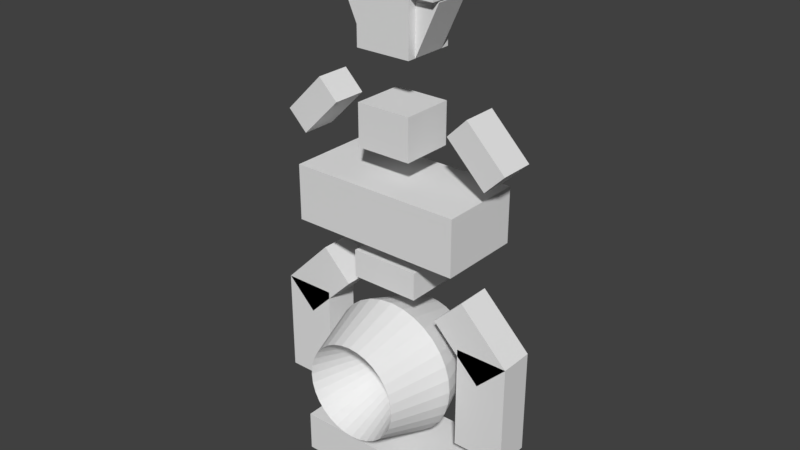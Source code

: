 # Source: playerModel_v2.blend  (saved by Blender 2.78.0; exported with 4.5.12 LTS)
import bpy
from mathutils import Matrix  # noqa: F401  (used for matrix-valued properties, if any)

bpy.ops.wm.read_factory_settings(use_empty=True)
scene = bpy.context.scene
scene.name = 'Scene'

# ---- collections
col_collection_1 = bpy.data.collections.new('Collection 1'); scene.collection.children.link(col_collection_1)

# ---- world
world_world = bpy.data.worlds.new('World'); scene.world = world_world
world_world.color = (0.05088, 0.05088, 0.05088)
world_world.use_sun_shadow = False
world_world.sun_shadow_jitter_overblur = 0.0
world_world.cycles.sampling_method = 'MANUAL'

# ---- meshes
me_cube_003 = bpy.data.meshes.new('Cube.003')
me_cube_003.from_pydata([(-0.5, -0.5, -0.5), (-0.5, -0.5, 0.5), (-0.5, 0.5, -0.5), (-0.5, 0.5, 0.5), (0.5, -0.5, -0.5), (0.5, -0.5, 0.5), (0.5, 0.5, -0.5), (0.5, 0.5, 0.5)], [], [(0, 1, 3, 2), (2, 3, 7, 6), (6, 7, 5, 4), (4, 5, 1, 0), (2, 6, 4, 0), (7, 3, 1, 5)])
me_cube_003.use_remesh_preserve_volume = False
me_cube_003.use_remesh_preserve_attributes = False
me_cube_003.use_mirror_vertex_groups = False
me_cube_003.update()
me_sphere = bpy.data.meshes.new('Sphere')
me_sphere.from_pydata([(0.1379, 0.6935, 0.727), (0.1951, 0.9808, 0.01988), (0.1379, 0.6935, -0.6872), (0.2706, 0.6533, 0.727), (0.3827, 0.9239, 0.01988), (0.2706, 0.6533, -0.6872), (0.3928, 0.5879, 0.727), (0.5556, 0.8315, 0.01988), (0.3928, 0.5879, -0.6872), (-1.06e-07, -6.309e-08, -0.9801), (0.5, 0.5, 0.727), (0.7071, 0.7071, 0.01988), (0.5, 0.5, -0.6872), (0.5879, 0.3928, 0.727), (0.8315, 0.5556, 0.01988), (0.5879, 0.3928, -0.6872), (0.6533, 0.2706, 0.727), (0.9239, 0.3827, 0.01988), (0.6533, 0.2706, -0.6872), (0.6935, 0.1379, 0.727), (0.9808, 0.1951, 0.01988), (0.6935, 0.1379, -0.6872), (0.7071, -2.205e-08, 0.727), (1.0, -1.413e-07, 0.01988), (0.7071, -2.205e-08, -0.6872), (0.6935, -0.1379, 0.727), (0.9808, -0.1951, 0.01988), (0.6935, -0.1379, -0.6872), (0.6533, -0.2706, 0.727), (0.9239, -0.3827, 0.01988), (0.6533, -0.2706, -0.6872), (0.5879, -0.3928, 0.727), (0.8315, -0.5556, 0.01988), (0.5879, -0.3928, -0.6872), (0.5, -0.5, 0.727), (0.7071, -0.7071, 0.01988), (0.5, -0.5, -0.6872), (0.3928, -0.5879, 0.727), (0.5556, -0.8315, 0.01988), (0.3928, -0.5879, -0.6872), (0.2706, -0.6533, 0.727), (0.3827, -0.9239, 0.01988), (0.2706, -0.6533, -0.6872), (0.1379, -0.6935, 0.727), (0.1951, -0.9808, 0.01988), (0.1379, -0.6935, -0.6872), (-5.919e-08, -0.7071, 0.727), (-3.721e-07, -1.0, 0.01988), (-5.919e-08, -0.7071, -0.6872), (-0.1379, -0.6935, 0.727), (-0.1951, -0.9808, 0.01988), (-0.1379, -0.6935, -0.6872), (-0.2706, -0.6533, 0.727), (-0.3827, -0.9239, 0.01988), (-0.2706, -0.6533, -0.6872), (-1.546e-07, -2.21e-07, -0.9286), (-0.3928, -0.5879, 0.727), (-0.5556, -0.8315, 0.01988), (-0.3928, -0.5879, -0.6872), (-0.5, -0.5, 0.727), (-0.7071, -0.7071, 0.01988), (-0.5, -0.5, -0.6872), (-0.5879, -0.3928, 0.727), (-0.8315, -0.5556, 0.01988), (-0.5879, -0.3928, -0.6872), (-0.6533, -0.2706, 0.727), (-0.9239, -0.3827, 0.01988), (-0.6533, -0.2706, -0.6872), (-0.6935, -0.1379, 0.727), (-0.9808, -0.1951, 0.01988), (-0.6935, -0.1379, -0.6872), (-0.7071, -6.676e-08, 0.727), (-1.0, 4.101e-07, 0.01988), (-0.7071, -6.676e-08, -0.6872), (-0.6935, 0.1379, 0.727), (-0.9808, 0.1951, 0.01988), (-0.6935, 0.1379, -0.6872), (-0.6533, 0.2706, 0.727), (-0.9239, 0.3827, 0.01988), (-0.6533, 0.2706, -0.6872), (-0.5879, 0.3928, 0.727), (-0.8315, 0.5556, 0.01988), (-0.5879, 0.3928, -0.6872), (-0.5, 0.5, 0.727), (-0.7071, 0.7071, 0.01988), (-0.5, 0.5, -0.6872), (-0.3928, 0.5879, 0.727), (-0.5556, 0.8315, 0.01988), (-0.3928, 0.5879, -0.6872), (-0.2706, 0.6533, 0.727), (-0.3827, 0.9239, 0.01988), (-0.2706, 0.6533, -0.6872), (-0.1379, 0.6935, 0.727), (-0.1951, 0.9808, 0.01988), (-0.1379, 0.6935, -0.6872), (-5.919e-08, 0.7071, 0.727), (4.325e-07, 1.0, 0.01988), (-5.919e-08, 0.7071, -0.6872)], [], [(97, 96, 1, 2), (95, 55, 0), (9, 97, 2), (96, 95, 0, 1), (9, 2, 5), (1, 0, 3, 4), (2, 1, 4, 5), (0, 55, 3), (3, 55, 6), (9, 5, 8), (4, 3, 6, 7), (5, 4, 7, 8), (8, 7, 11, 12), (6, 55, 10), (9, 8, 12), (7, 6, 10, 11), (12, 11, 14, 15), (10, 55, 13), (9, 12, 15), (11, 10, 13, 14), (15, 14, 17, 18), (13, 55, 16), (9, 15, 18), (14, 13, 16, 17), (18, 17, 20, 21), (16, 55, 19), (9, 18, 21), (17, 16, 19, 20), (21, 20, 23, 24), (19, 55, 22), (9, 21, 24), (20, 19, 22, 23), (23, 22, 25, 26), (24, 23, 26, 27), (22, 55, 25), (9, 24, 27), (9, 27, 30), (26, 25, 28, 29), (27, 26, 29, 30), (25, 55, 28), (9, 30, 33), (29, 28, 31, 32), (30, 29, 32, 33), (28, 55, 31), (9, 33, 36), (32, 31, 34, 35), (33, 32, 35, 36), (31, 55, 34), (9, 36, 39), (35, 34, 37, 38), (36, 35, 38, 39), (34, 55, 37), (37, 55, 40), (9, 39, 42), (38, 37, 40, 41), (39, 38, 41, 42), (42, 41, 44, 45), (40, 55, 43), (9, 42, 45), (41, 40, 43, 44), (45, 44, 47, 48), (43, 55, 46), (9, 45, 48), (44, 43, 46, 47), (48, 47, 50, 51), (46, 55, 49), (9, 48, 51), (47, 46, 49, 50), (51, 50, 53, 54), (49, 55, 52), (9, 51, 54), (50, 49, 52, 53), (54, 53, 57, 58), (52, 55, 56), (9, 54, 58), (53, 52, 56, 57), (57, 56, 59, 60), (58, 57, 60, 61), (56, 55, 59), (9, 58, 61), (9, 61, 64), (60, 59, 62, 63), (61, 60, 63, 64), (59, 55, 62), (9, 64, 67), (63, 62, 65, 66), (64, 63, 66, 67), (62, 55, 65), (9, 67, 70), (66, 65, 68, 69), (67, 66, 69, 70), (65, 55, 68), (9, 70, 73), (69, 68, 71, 72), (70, 69, 72, 73), (68, 55, 71), (71, 55, 74), (9, 73, 76), (72, 71, 74, 75), (73, 72, 75, 76), (76, 75, 78, 79), (74, 55, 77), (9, 76, 79), (75, 74, 77, 78), (79, 78, 81, 82), (77, 55, 80), (9, 79, 82), (78, 77, 80, 81), (82, 81, 84, 85), (80, 55, 83), (9, 82, 85), (81, 80, 83, 84), (85, 84, 87, 88), (83, 55, 86), (9, 85, 88), (84, 83, 86, 87), (88, 87, 90, 91), (86, 55, 89), (9, 88, 91), (87, 86, 89, 90), (90, 89, 92, 93), (91, 90, 93, 94), (89, 55, 92), (9, 91, 94), (9, 94, 97), (93, 92, 95, 96), (94, 93, 96, 97), (92, 55, 95)])
me_sphere.use_remesh_preserve_volume = False
me_sphere.use_remesh_preserve_attributes = False
me_sphere.use_mirror_vertex_groups = False
me_sphere.update()
me_cube_004 = bpy.data.meshes.new('Cube.004')
me_cube_004.from_pydata([(-0.5, -0.5, -0.5), (-0.5, -0.5, 0.5), (-0.5, 0.5, -0.5), (-0.5, 0.5, 0.5), (0.5, -0.5, -0.5), (0.5, -0.5, 0.5), (0.5, 0.5, -0.5), (0.5, 0.5, 0.5)], [], [(0, 1, 3, 2), (2, 3, 7, 6), (6, 7, 5, 4), (4, 5, 1, 0), (2, 6, 4, 0), (7, 3, 1, 5)])
me_cube_004.use_remesh_preserve_volume = False
me_cube_004.use_remesh_preserve_attributes = False
me_cube_004.use_mirror_vertex_groups = False
me_cube_004.update()
me_cube_006 = bpy.data.meshes.new('Cube.006')
me_cube_006.from_pydata([(-0.5, -0.5, -0.5), (-0.5, -0.5, 0.5), (-0.5, 0.5, -0.5), (-0.5, 0.5, 0.5), (0.5, -0.5, -0.5), (0.5, -0.5, 0.5), (0.5, 0.5, -0.5), (0.5, 0.5, 0.5)], [], [(0, 1, 3, 2), (2, 3, 7, 6), (6, 7, 5, 4), (4, 5, 1, 0), (2, 6, 4, 0), (7, 3, 1, 5)])
me_cube_006.use_remesh_preserve_volume = False
me_cube_006.use_remesh_preserve_attributes = False
me_cube_006.use_mirror_vertex_groups = False
me_cube_006.update()
me_cube_007 = bpy.data.meshes.new('Cube.007')
me_cube_007.from_pydata([(-0.5, -0.5, -0.5), (-0.5, -0.5, 0.5), (-0.5, 0.5, -0.5), (-0.5, 0.5, 0.5), (0.5, -0.5, -0.5), (0.5, -0.5, 0.5), (0.5, 0.5, -0.5), (0.5, 0.5, 0.5)], [], [(0, 1, 3, 2), (2, 3, 7, 6), (6, 7, 5, 4), (4, 5, 1, 0), (2, 6, 4, 0), (7, 3, 1, 5)])
me_cube_007.use_remesh_preserve_volume = False
me_cube_007.use_remesh_preserve_attributes = False
me_cube_007.use_mirror_vertex_groups = False
me_cube_007.update()
me_cube_009 = bpy.data.meshes.new('Cube.009')
me_cube_009.from_pydata([(-0.5, -0.5, -0.5), (-0.5, -0.5, 0.5), (-0.5, 0.5, -0.5), (-0.5, 0.5, 0.5), (0.5, -0.5, -0.5), (0.5, -0.5, 0.5), (0.5, 0.5, -0.5), (0.5, 0.5, 0.5)], [], [(0, 1, 3, 2), (2, 3, 7, 6), (6, 7, 5, 4), (4, 5, 1, 0), (2, 6, 4, 0), (7, 3, 1, 5)])
me_cube_009.use_remesh_preserve_volume = False
me_cube_009.use_remesh_preserve_attributes = False
me_cube_009.use_mirror_vertex_groups = False
me_cube_009.update()
me_cube_010 = bpy.data.meshes.new('Cube.010')
me_cube_010.from_pydata([(-0.5, -0.5, -0.5), (-0.5, -0.5, 0.5), (-0.5, 0.5, -0.5), (-0.5, 0.5, 0.5), (0.5, -0.5, -0.5), (0.5, -0.5, 0.5), (0.5, 0.5, -0.5), (0.5, 0.5, 0.5)], [], [(0, 1, 3, 2), (2, 3, 7, 6), (6, 7, 5, 4), (4, 5, 1, 0), (2, 6, 4, 0), (7, 3, 1, 5)])
me_cube_010.use_remesh_preserve_volume = False
me_cube_010.use_remesh_preserve_attributes = False
me_cube_010.use_mirror_vertex_groups = False
me_cube_010.update()
me_cube_011 = bpy.data.meshes.new('Cube.011')
me_cube_011.from_pydata([(-0.5, -0.5, -0.5), (-0.5, -0.5, 0.5), (-0.5, 0.5, -0.5), (-0.5, 0.5, 0.5), (0.5, -0.5, -0.5), (0.5, -0.5, 0.5), (0.5, 0.5, -0.5), (0.5, 0.5, 0.5)], [], [(0, 1, 3, 2), (2, 3, 7, 6), (6, 7, 5, 4), (4, 5, 1, 0), (2, 6, 4, 0), (7, 3, 1, 5)])
me_cube_011.use_remesh_preserve_volume = False
me_cube_011.use_remesh_preserve_attributes = False
me_cube_011.use_mirror_vertex_groups = False
me_cube_011.update()
me_cube_012 = bpy.data.meshes.new('Cube.012')
me_cube_012.from_pydata([(-0.5, -0.5, -0.5), (-0.5, -0.5, 0.5), (-0.5, 0.5, -0.5), (-0.5, 0.5, 0.5), (0.5, -0.5, -0.5), (0.5, -0.5, 0.5), (0.5, 0.5, -0.5), (0.5, 0.5, 0.5)], [], [(0, 1, 3, 2), (2, 3, 7, 6), (6, 7, 5, 4), (4, 5, 1, 0), (2, 6, 4, 0), (7, 3, 1, 5)])
me_cube_012.use_remesh_preserve_volume = False
me_cube_012.use_remesh_preserve_attributes = False
me_cube_012.use_mirror_vertex_groups = False
me_cube_012.update()
me_cube_013 = bpy.data.meshes.new('Cube.013')
me_cube_013.from_pydata([(-0.5, -0.5, -0.5), (-0.5, -0.5, 0.5), (-0.5, 0.5, -0.5), (-0.5, 0.5, 0.5), (0.5, -0.5, -0.5), (0.5, -0.5, 0.5), (0.5, 0.5, -0.5), (0.5, 0.5, 0.5)], [], [(0, 1, 3, 2), (2, 3, 7, 6), (6, 7, 5, 4), (4, 5, 1, 0), (2, 6, 4, 0), (7, 3, 1, 5)])
me_cube_013.use_remesh_preserve_volume = False
me_cube_013.use_remesh_preserve_attributes = False
me_cube_013.use_mirror_vertex_groups = False
me_cube_013.update()
me_cube_014 = bpy.data.meshes.new('Cube.014')
me_cube_014.from_pydata([(-0.5, -0.5, -0.5), (-0.5, -0.5, 0.5), (-0.5, 0.5, -0.5), (-0.5, 0.5, 0.5), (0.5, -0.5, -0.5), (0.5, -0.5, 0.5), (0.5, 0.5, -0.5), (0.5, 0.5, 0.5)], [], [(0, 1, 3, 2), (2, 3, 7, 6), (6, 7, 5, 4), (4, 5, 1, 0), (2, 6, 4, 0), (7, 3, 1, 5)])
me_cube_014.use_remesh_preserve_volume = False
me_cube_014.use_remesh_preserve_attributes = False
me_cube_014.use_mirror_vertex_groups = False
me_cube_014.update()
me_cube_015 = bpy.data.meshes.new('Cube.015')
me_cube_015.from_pydata([(-0.5, -0.5, -0.5), (-0.5, -0.5, 0.5), (-0.5, 0.5, -0.5), (-0.5, 0.5, 0.5), (0.5, -0.5, -0.5), (0.5, -0.5, 0.5), (0.5, 0.5, -0.5), (0.5, 0.5, 0.5)], [], [(0, 1, 3, 2), (2, 3, 7, 6), (6, 7, 5, 4), (4, 5, 1, 0), (2, 6, 4, 0), (7, 3, 1, 5)])
me_cube_015.use_remesh_preserve_volume = False
me_cube_015.use_remesh_preserve_attributes = False
me_cube_015.use_mirror_vertex_groups = False
me_cube_015.update()
me_cube_016 = bpy.data.meshes.new('Cube.016')
me_cube_016.from_pydata([(-0.5, -0.5, -0.5), (-0.5, -0.5, 0.5), (-0.5, 0.5, -0.5), (-0.5, 0.5, 0.5), (0.5, -0.5, -0.5), (0.5, -0.5, 0.5), (0.5, 0.5, -0.5), (0.5, 0.5, 0.5)], [], [(0, 1, 3, 2), (2, 3, 7, 6), (6, 7, 5, 4), (4, 5, 1, 0), (2, 6, 4, 0), (7, 3, 1, 5)])
me_cube_016.use_remesh_preserve_volume = False
me_cube_016.use_remesh_preserve_attributes = False
me_cube_016.use_mirror_vertex_groups = False
me_cube_016.update()
me_cube_017 = bpy.data.meshes.new('Cube.017')
me_cube_017.from_pydata([(-0.5, -0.5, -0.5), (-0.5, -0.5, 0.5), (-0.5, 0.5, -0.5), (-0.5, 0.5, 0.5), (0.5, -0.5, -0.5), (0.5, -0.5, 0.5), (0.5, 0.5, -0.5), (0.5, 0.5, 0.5)], [], [(0, 1, 3, 2), (2, 3, 7, 6), (6, 7, 5, 4), (4, 5, 1, 0), (2, 6, 4, 0), (7, 3, 1, 5)])
me_cube_017.use_remesh_preserve_volume = False
me_cube_017.use_remesh_preserve_attributes = False
me_cube_017.use_mirror_vertex_groups = False
me_cube_017.update()
me_cube_018 = bpy.data.meshes.new('Cube.018')
me_cube_018.from_pydata([(-0.5, -0.5, -0.5), (-0.5, -0.5, 0.5), (-0.5, 0.5, -0.5), (-0.5, 0.5, 0.5), (0.5, -0.5, -0.5), (0.5, -0.5, 0.5), (0.5, 0.5, -0.5), (0.5, 0.5, 0.5)], [], [(0, 1, 3, 2), (2, 3, 7, 6), (6, 7, 5, 4), (4, 5, 1, 0), (2, 6, 4, 0), (7, 3, 1, 5)])
me_cube_018.use_remesh_preserve_volume = False
me_cube_018.use_remesh_preserve_attributes = False
me_cube_018.use_mirror_vertex_groups = False
me_cube_018.update()
me_cube_019 = bpy.data.meshes.new('Cube.019')
me_cube_019.from_pydata([(-0.5, -0.5, -0.5), (-0.5, -0.5, 0.5), (-0.5, 0.5, -0.5), (-0.5, 0.5, 0.5), (0.5, -0.5, -0.5), (0.5, -0.5, 0.5), (0.5, 0.5, -0.5), (0.5, 0.5, 0.5)], [], [(0, 1, 3, 2), (2, 3, 7, 6), (6, 7, 5, 4), (4, 5, 1, 0), (2, 6, 4, 0), (7, 3, 1, 5)])
me_cube_019.use_remesh_preserve_volume = False
me_cube_019.use_remesh_preserve_attributes = False
me_cube_019.use_mirror_vertex_groups = False
me_cube_019.update()

# ---- objects
ob_hips_don_t_lie = bpy.data.objects.new("HIPS DON'T LIE", me_cube_003)
ob_gunbelly = bpy.data.objects.new('gunBelly', me_sphere)
ob_lower_left_sideplating = bpy.data.objects.new('Lower Left sidePlating', me_cube_004)
ob_lower_right_sideplating = bpy.data.objects.new('Lower Right sidePlating', me_cube_006)
ob_upper_left_sideplating = bpy.data.objects.new('Upper Left sidePlating', me_cube_007)
ob_upper_right_sideplating = bpy.data.objects.new('Upper Right sidePlating', me_cube_009)
ob_lower_chest = bpy.data.objects.new('Lower Chest', me_cube_010)
ob_upper_chest = bpy.data.objects.new('Upper Chest', me_cube_011)
ob_left_collarbone = bpy.data.objects.new('Left Collarbone', me_cube_012)
ob_right_collarbone = bpy.data.objects.new('Right Collarbone', me_cube_013)
ob_nek = bpy.data.objects.new('Nek', me_cube_014)
ob_face = bpy.data.objects.new('Face', me_cube_015)
ob_right_cheek = bpy.data.objects.new('Right Cheek', me_cube_016)
ob_left_cheek = bpy.data.objects.new('Left Cheek', me_cube_017)
ob_left_head = bpy.data.objects.new('Left Head', me_cube_018)
ob_right_head = bpy.data.objects.new('Right Head', me_cube_019)

# ---- transforms, parenting, visibility, modifiers, constraints
ob_hips_don_t_lie.location = (0.0, 0.2, 0.5)
ob_hips_don_t_lie.scale = (2.5, 1.2, 0.6)
ob_hips_don_t_lie.lineart.crease_threshold = 0.0
ob_gunbelly.location = (0.0, 0.0, 2.0)
ob_gunbelly.rotation_euler = (1.571, 0.0, 0.0)
ob_gunbelly.scale = (1.0, 1.0, 1.2)
ob_gunbelly.lock_rotation = (False, True, True)
ob_gunbelly.lineart.crease_threshold = 0.0
ob_lower_left_sideplating.location = (1.5, 0.2, 2.0)
ob_lower_left_sideplating.scale = (0.75, 0.5, 1.5)
ob_lower_left_sideplating.lineart.crease_threshold = 0.0
ob_lower_right_sideplating.location = (-1.5, 0.2, 2.0)
ob_lower_right_sideplating.scale = (0.75, 0.5, 1.5)
ob_lower_right_sideplating.lineart.crease_threshold = 0.0
ob_upper_left_sideplating.location = (1.31, 0.2, 2.89)
ob_upper_left_sideplating.rotation_euler = (0.0, -0.7854, 0.0)
ob_upper_left_sideplating.scale = (0.6, 0.5, 1.0)
ob_upper_left_sideplating.lock_rotation = (True, True, True)
ob_upper_left_sideplating.lineart.crease_threshold = 0.0
ob_upper_right_sideplating.location = (-1.31, 0.2, 2.89)
ob_upper_right_sideplating.rotation_euler = (0.0, 0.7854, 0.0)
ob_upper_right_sideplating.scale = (0.6, 0.5, 1.0)
ob_upper_right_sideplating.lock_rotation = (True, True, True)
ob_upper_right_sideplating.lineart.crease_threshold = 0.0
ob_lower_chest.location = (0.0, 0.2, 3.5)
ob_lower_chest.scale = (1.0, 0.75, 0.4)
ob_lower_chest.lineart.crease_threshold = 0.0
ob_upper_chest.location = (0.0, 0.2, 4.4)
ob_upper_chest.scale = (2.5, 1.2, 0.8)
ob_upper_chest.lineart.crease_threshold = 0.0
ob_left_collarbone.location = (1.31, 0.2, 5.5)
ob_left_collarbone.rotation_euler = (0.0, -0.7854, 0.0)
ob_left_collarbone.scale = (0.4, 0.5, 0.8)
ob_left_collarbone.lock_rotation = (True, True, True)
ob_left_collarbone.lineart.crease_threshold = 0.0
ob_right_collarbone.location = (-1.31, 0.2, 5.5)
ob_right_collarbone.rotation_euler = (0.0, 0.7854, 0.0)
ob_right_collarbone.scale = (0.4, 0.5, 0.8)
ob_right_collarbone.lock_rotation = (True, True, True)
ob_right_collarbone.lineart.crease_threshold = 0.0
ob_nek.location = (0.0, 0.2, 5.5)
ob_nek.scale = (0.8, 0.75, 0.6)
ob_nek.lineart.crease_threshold = 0.0
ob_face.location = (0.0, 0.2, 7.25)
ob_face.scale = (0.8, 0.75, 1.5)
ob_face.lineart.crease_threshold = 0.0
ob_right_cheek.location = (-0.39, 0.2, 6.95)
ob_right_cheek.rotation_euler = (0.0, -0.4363, 0.0)
ob_right_cheek.scale = (0.4, 0.5, 0.8)
ob_right_cheek.lock_rotation = (True, True, True)
ob_right_cheek.lineart.crease_threshold = 0.0
ob_left_cheek.location = (0.39, 0.2, 6.95)
ob_left_cheek.rotation_euler = (0.0, 0.4363, 0.0)
ob_left_cheek.scale = (0.4, 0.5, 0.8)
ob_left_cheek.lock_rotation = (True, True, True)
ob_left_cheek.lineart.crease_threshold = 0.0
ob_left_head.location = (0.35, 0.2, 7.63)
ob_left_head.scale = (0.8, 0.75, 0.75)
ob_left_head.lineart.crease_threshold = 0.0
ob_right_head.location = (-0.35, 0.2, 7.63)
ob_right_head.scale = (0.8, 0.75, 0.75)
ob_right_head.lineart.crease_threshold = 0.0

# ---- collection membership
col_collection_1.objects.link(ob_hips_don_t_lie)
col_collection_1.objects.link(ob_gunbelly)
col_collection_1.objects.link(ob_lower_left_sideplating)
col_collection_1.objects.link(ob_lower_right_sideplating)
col_collection_1.objects.link(ob_upper_left_sideplating)
col_collection_1.objects.link(ob_upper_right_sideplating)
col_collection_1.objects.link(ob_lower_chest)
col_collection_1.objects.link(ob_upper_chest)
col_collection_1.objects.link(ob_left_collarbone)
col_collection_1.objects.link(ob_right_collarbone)
col_collection_1.objects.link(ob_nek)
col_collection_1.objects.link(ob_face)
col_collection_1.objects.link(ob_right_cheek)
col_collection_1.objects.link(ob_left_cheek)
col_collection_1.objects.link(ob_left_head)
col_collection_1.objects.link(ob_right_head)

# ---- scene / render settings (as saved in the file)
scene.frame_start = 1; scene.frame_end = 250; scene.frame_set(1)
scene.render.engine = 'BLENDER_EEVEE_NEXT'
scene.render.resolution_percentage = 50
scene.render.dither_intensity = 0.0
scene.cycles.use_denoising = False
scene.cycles.samples = 128
scene.cycles.sampling_pattern = 'TABULATED_SOBOL'
scene.cycles.light_sampling_threshold = 0.0
scene.cycles.use_adaptive_sampling = False
scene.cycles.use_light_tree = False
scene.cycles.blur_glossy = 0.0
scene.cycles.sample_clamp_indirect = 0.0
scene.view_settings.view_transform = 'Standard'
bpy.context.view_layer.update()

# ---- added for rendering (the .blend has no active camera and no usable light): camera, sun
cam_auto = bpy.data.cameras.new('AutoCamera')
cam_auto.lens = 50.0
cam_auto.sensor_width = 36.0
cam_auto.clip_end = 1000.0
ob_auto_camera = bpy.data.objects.new('AutoCamera', cam_auto)
scene.collection.objects.link(ob_auto_camera)
ob_auto_camera.location = (8.23332, -9.72811, 10.6892)
ob_auto_camera.rotation_euler = (1.09748, -7.21219e-08, 0.694738)
scene.camera = ob_auto_camera
light_auto_sun = bpy.data.lights.new('AutoSun', 'SUN')
light_auto_sun.energy = 3.0
light_auto_sun.angle = 0.0523599
ob_auto_sun = bpy.data.objects.new('AutoSun', light_auto_sun)
scene.collection.objects.link(ob_auto_sun)
ob_auto_sun.rotation_euler = (0.872665, 0.174533, 0.523599)
bpy.context.view_layer.update()
